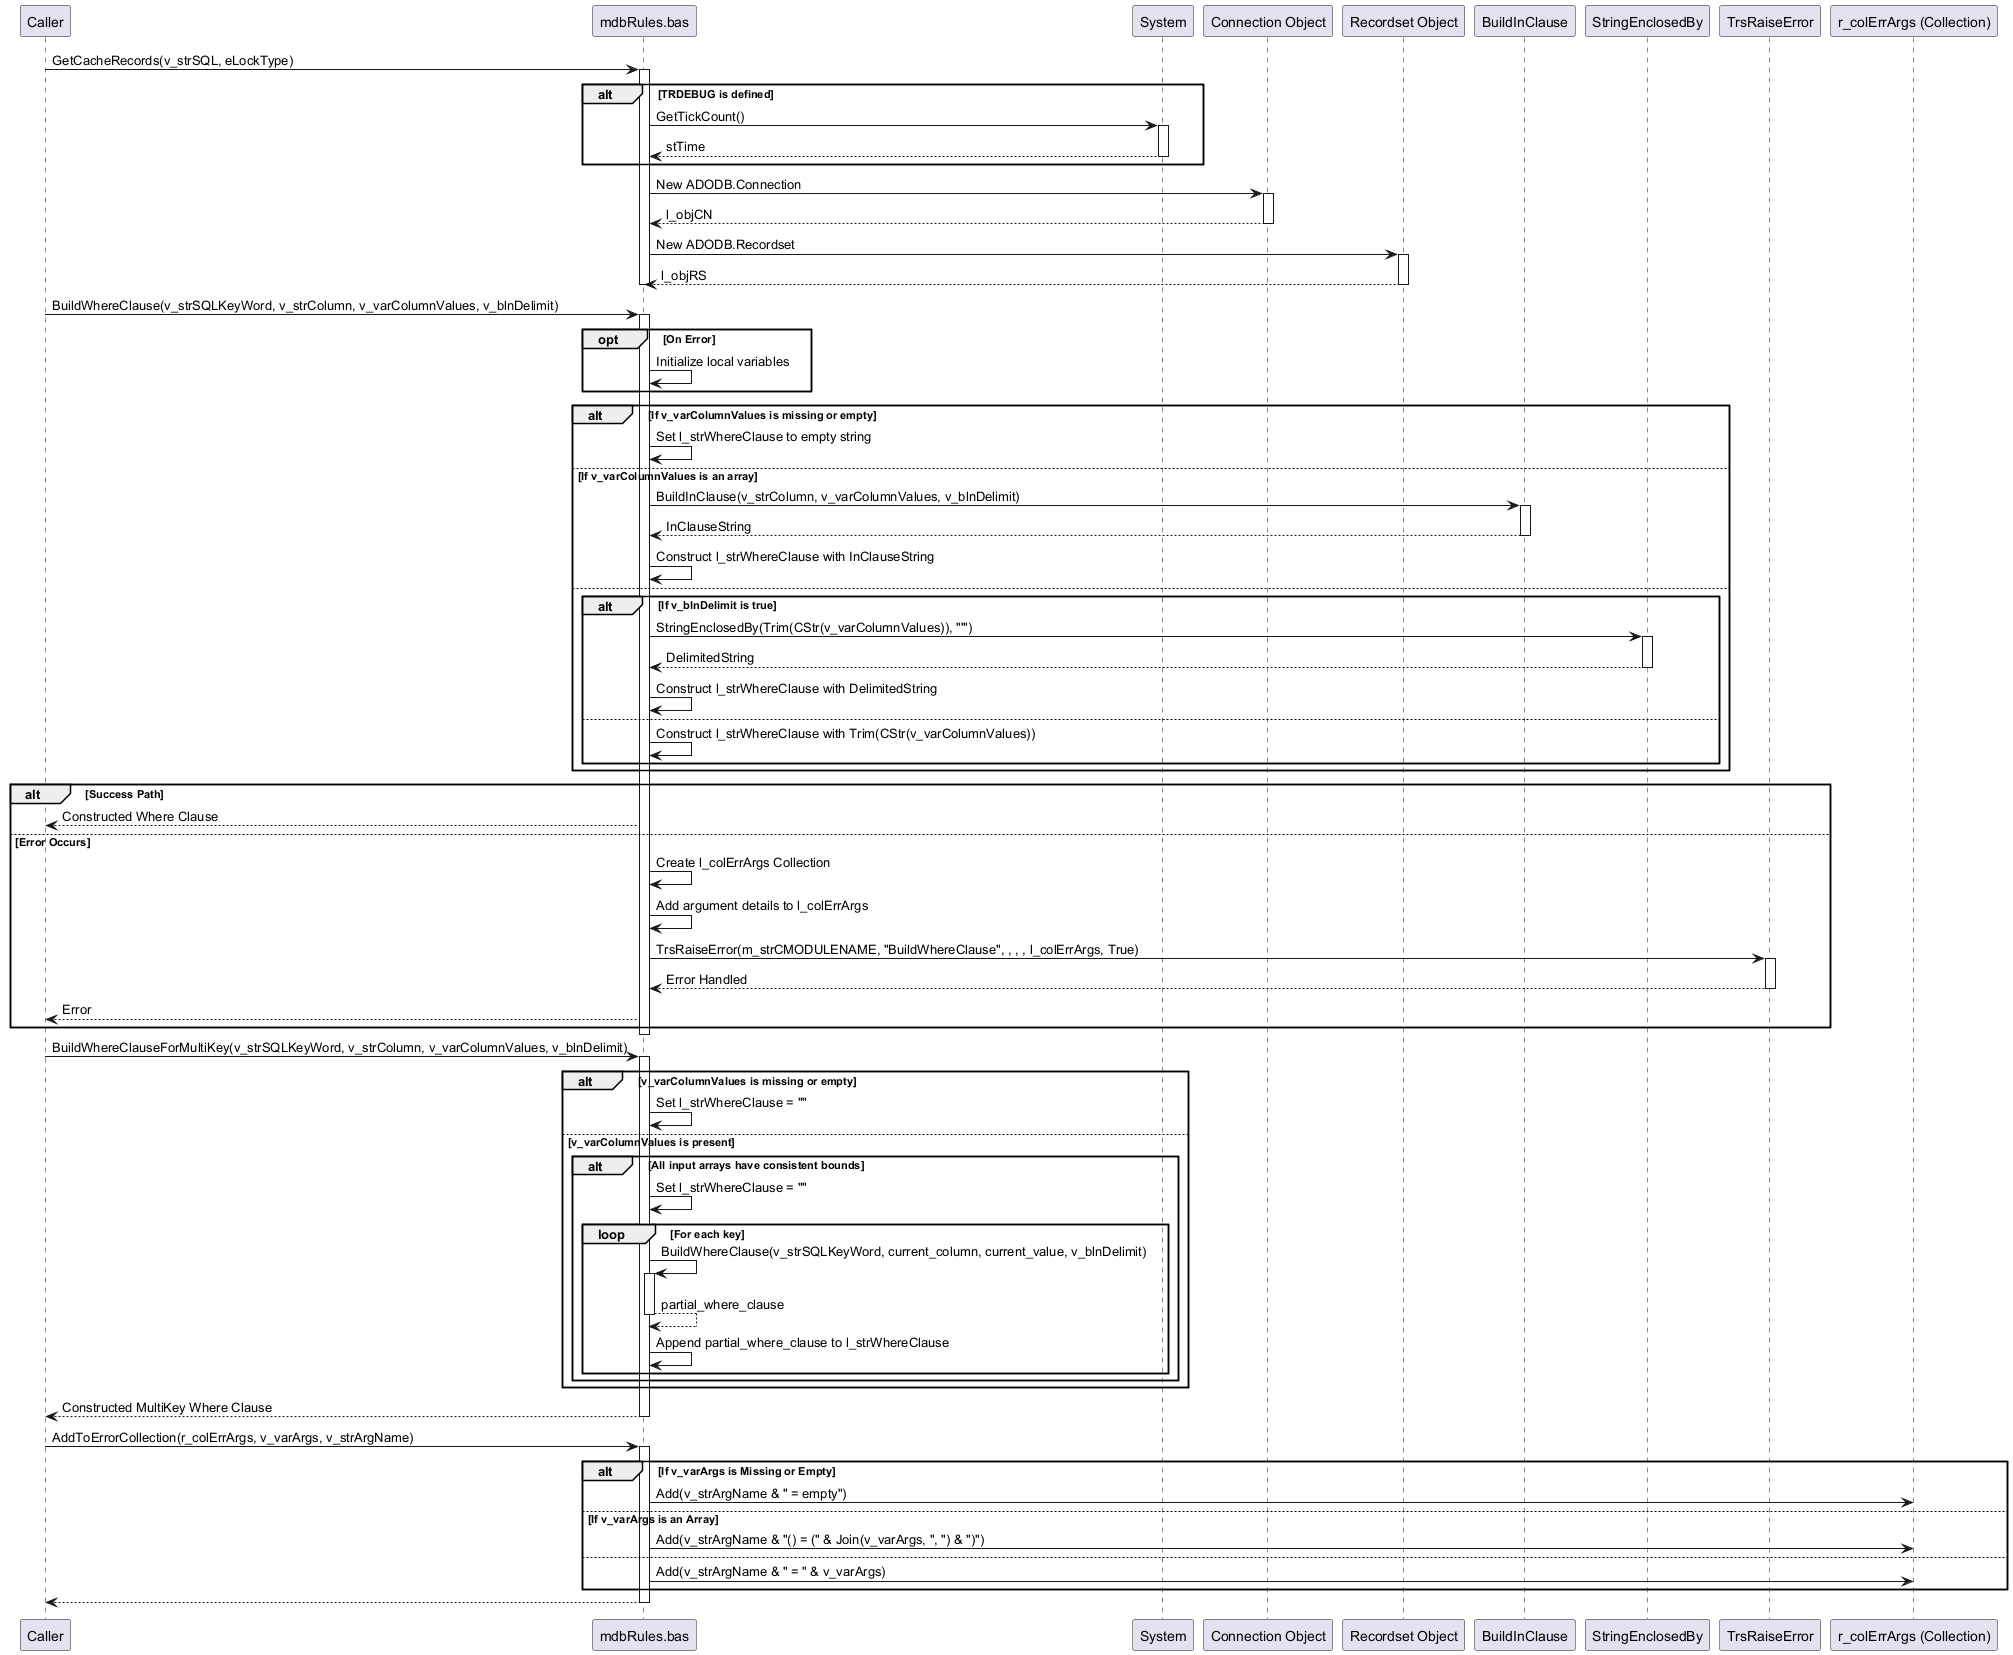

The diagram above was rendered by PlantUML. Its source (embedded in the PNG):
@startuml
participant Caller
participant "mdbRules.bas" as mdbRules
participant System
participant "Connection Object" as ConnectionObject
participant "Recordset Object" as RecordsetObject
participant BuildInClause
participant StringEnclosedBy
participant TrsRaiseError
participant "r_colErrArgs (Collection)" as ErrorCollection
' Group: GetCacheRecords
Caller -> mdbRules: GetCacheRecords(v_strSQL, eLockType)
activate mdbRules
alt TRDEBUG is defined
  mdbRules -> System: GetTickCount()
  activate System
  System --> mdbRules: stTime
  deactivate System
end
mdbRules -> ConnectionObject: New ADODB.Connection
activate ConnectionObject
ConnectionObject --> mdbRules: l_objCN
deactivate ConnectionObject
mdbRules -> RecordsetObject: New ADODB.Recordset
activate RecordsetObject
RecordsetObject --> mdbRules: l_objRS
deactivate RecordsetObject
' The rest of GetCacheRecords method is not provided in snippets
deactivate mdbRules
' Group: BuildWhereClause
Caller -> mdbRules: BuildWhereClause(v_strSQLKeyWord, v_strColumn, v_varColumnValues, v_blnDelimit)
activate mdbRules
opt On Error
  mdbRules -> mdbRules: Initialize local variables
end
alt If v_varColumnValues is missing or empty
  mdbRules -> mdbRules: Set l_strWhereClause to empty string
else If v_varColumnValues is an array
  mdbRules -> BuildInClause: BuildInClause(v_strColumn, v_varColumnValues, v_blnDelimit)
  activate BuildInClause
  BuildInClause --> mdbRules: InClauseString
  deactivate BuildInClause
  mdbRules -> mdbRules: Construct l_strWhereClause with InClauseString
else
  alt If v_blnDelimit is true
    mdbRules -> StringEnclosedBy: StringEnclosedBy(Trim(CStr(v_varColumnValues)), "'")
    activate StringEnclosedBy
    StringEnclosedBy --> mdbRules: DelimitedString
    deactivate StringEnclosedBy
    mdbRules -> mdbRules: Construct l_strWhereClause with DelimitedString
  else
    mdbRules -> mdbRules: Construct l_strWhereClause with Trim(CStr(v_varColumnValues))
  end
end
alt Success Path
  mdbRules --> Caller: Constructed Where Clause
else Error Occurs
  mdbRules -> mdbRules: Create l_colErrArgs Collection
  mdbRules -> mdbRules: Add argument details to l_colErrArgs
  mdbRules -> TrsRaiseError: TrsRaiseError(m_strCMODULENAME, "BuildWhereClause", , , , l_colErrArgs, True)
  activate TrsRaiseError
  TrsRaiseError --> mdbRules: Error Handled
  deactivate TrsRaiseError
  mdbRules --> Caller: Error
end
deactivate mdbRules
' Group: BuildWhereClauseForMultiKey
Caller -> mdbRules: BuildWhereClauseForMultiKey(v_strSQLKeyWord, v_strColumn, v_varColumnValues, v_blnDelimit)
activate mdbRules
alt v_varColumnValues is missing or empty
  mdbRules -> mdbRules: Set l_strWhereClause = ""
else v_varColumnValues is present
  alt All input arrays have consistent bounds
    mdbRules -> mdbRules: Set l_strWhereClause = ""
    loop For each key
      mdbRules -> mdbRules: BuildWhereClause(v_strSQLKeyWord, current_column, current_value, v_blnDelimit)
      activate mdbRules
      mdbRules --> mdbRules: partial_where_clause
      deactivate mdbRules
      mdbRules -> mdbRules: Append partial_where_clause to l_strWhereClause
    end
  end
end
mdbRules --> Caller: Constructed MultiKey Where Clause
deactivate mdbRules
' Group: AddToErrorCollection
Caller -> mdbRules: AddToErrorCollection(r_colErrArgs, v_varArgs, v_strArgName)
activate mdbRules
alt If v_varArgs is Missing or Empty
  mdbRules -> ErrorCollection: Add(v_strArgName & " = empty")
else If v_varArgs is an Array
  mdbRules -> ErrorCollection: Add(v_strArgName & "() = (" & Join(v_varArgs, ", ") & ")")
else
  mdbRules -> ErrorCollection: Add(v_strArgName & " = " & v_varArgs)
end
mdbRules --> Caller:
deactivate mdbRules
@enduml